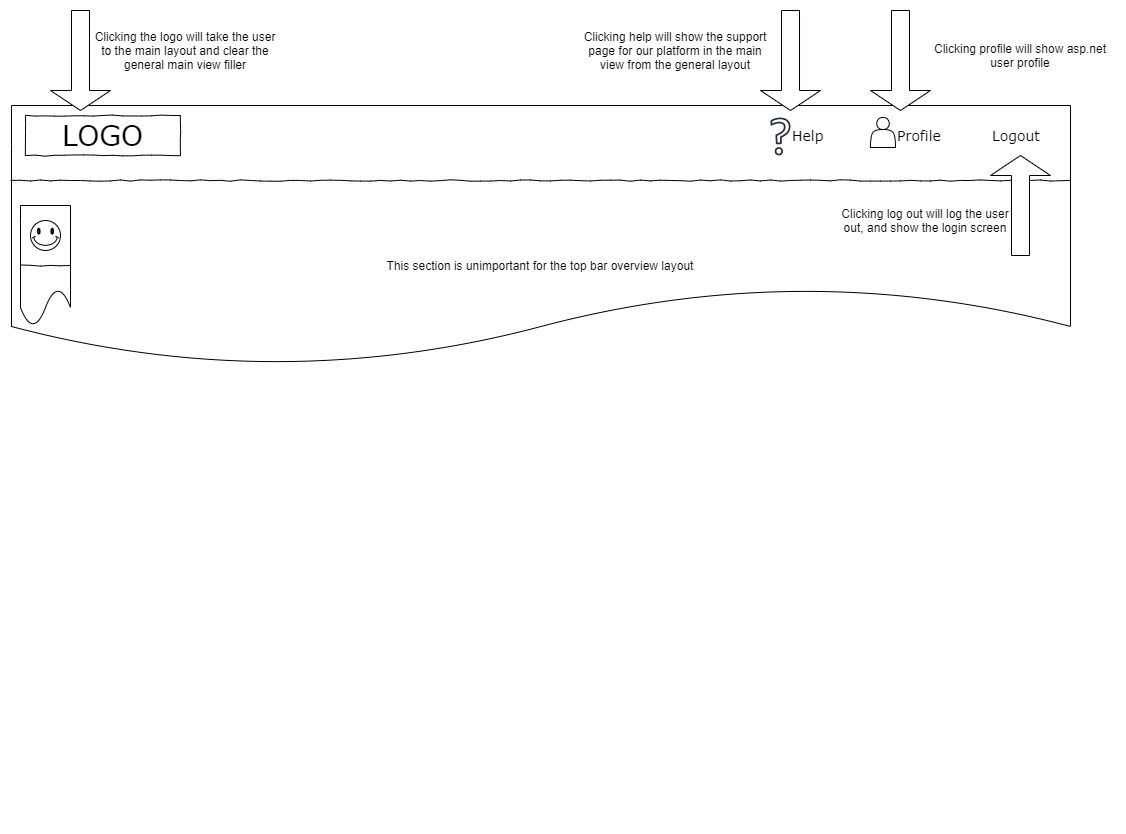

The diagram above was exported from draw.io. Its source (the exported page's mxGraphModel, read from the mxfile embedded in the PNG):
<mxGraphModel dx="1068" dy="748" grid="1" gridSize="10" guides="1" tooltips="1" connect="1" arrows="1" fold="1" page="1" pageScale="1" pageWidth="1100" pageHeight="850" background="#ffffff" math="0" shadow="0">
  <root>
    <mxCell id="0" />
    <mxCell id="1" parent="0" />
    <mxCell id="agrVSo3ocUeCgy0Wscb7-1" value="" style="shape=document;whiteSpace=wrap;html=1;boundedLbl=1;" parent="1" vertex="1">
      <mxGeometry x="21" y="860" width="1059" height="260" as="geometry" />
    </mxCell>
    <mxCell id="agrVSo3ocUeCgy0Wscb7-2" value="" style="shape=document;whiteSpace=wrap;html=1;boundedLbl=1;" parent="1" vertex="1">
      <mxGeometry x="30" y="960" width="50" height="120" as="geometry" />
    </mxCell>
    <mxCell id="11eux12LOQPgP8-3jukl-23" value="LOGO" style="whiteSpace=wrap;html=1;rounded=0;shadow=0;labelBackgroundColor=none;strokeWidth=1;fontFamily=Verdana;fontSize=28;align=center;comic=1;" parent="1" vertex="1">
      <mxGeometry x="35" y="870" width="155" height="40" as="geometry" />
    </mxCell>
    <mxCell id="11eux12LOQPgP8-3jukl-24" value="Profile" style="text;html=1;points=[];align=left;verticalAlign=top;spacingTop=-4;fontSize=14;fontFamily=Verdana" parent="1" vertex="1">
      <mxGeometry x="905" y="880" width="60" height="20" as="geometry" />
    </mxCell>
    <mxCell id="11eux12LOQPgP8-3jukl-25" value="Logout" style="text;html=1;points=[];align=left;verticalAlign=top;spacingTop=-4;fontSize=14;fontFamily=Verdana" parent="1" vertex="1">
      <mxGeometry x="1000" y="880" width="60" height="20" as="geometry" />
    </mxCell>
    <mxCell id="11eux12LOQPgP8-3jukl-27" value="" style="line;strokeWidth=1;html=1;rounded=0;shadow=0;labelBackgroundColor=none;fillColor=none;fontFamily=Verdana;fontSize=14;fontColor=#000000;align=center;comic=1;" parent="1" vertex="1">
      <mxGeometry x="20" y="930" width="1060" height="10" as="geometry" />
    </mxCell>
    <mxCell id="11eux12LOQPgP8-3jukl-48" value="" style="verticalLabelPosition=bottom;verticalAlign=top;html=1;shape=mxgraph.basic.smiley" parent="1" vertex="1">
      <mxGeometry x="40" y="975" width="30" height="30" as="geometry" />
    </mxCell>
    <mxCell id="11eux12LOQPgP8-3jukl-56" style="edgeStyle=orthogonalEdgeStyle;rounded=0;orthogonalLoop=1;jettySize=auto;html=1;exitX=0.5;exitY=1;exitDx=0;exitDy=0;" parent="1" edge="1">
      <mxGeometry relative="1" as="geometry">
        <mxPoint x="551" y="1570" as="sourcePoint" />
        <mxPoint x="551" y="1570" as="targetPoint" />
      </mxGeometry>
    </mxCell>
    <mxCell id="11eux12LOQPgP8-3jukl-57" value="Help" style="text;html=1;points=[];align=left;verticalAlign=top;spacingTop=-4;fontSize=14;fontFamily=Verdana" parent="1" vertex="1">
      <mxGeometry x="800" y="880" width="60" height="20" as="geometry" />
    </mxCell>
    <mxCell id="11eux12LOQPgP8-3jukl-58" value="" style="sketch=0;outlineConnect=0;fontColor=#232F3E;gradientColor=none;fillColor=#232F3E;strokeColor=none;dashed=0;verticalLabelPosition=bottom;verticalAlign=top;align=center;html=1;fontSize=12;fontStyle=0;aspect=fixed;pointerEvents=1;shape=mxgraph.aws4.question;" parent="1" vertex="1">
      <mxGeometry x="780.03" y="872" width="19.97" height="38" as="geometry" />
    </mxCell>
    <mxCell id="11eux12LOQPgP8-3jukl-59" value="" style="shape=actor;whiteSpace=wrap;html=1;" parent="1" vertex="1">
      <mxGeometry x="880" y="872" width="25" height="30" as="geometry" />
    </mxCell>
    <mxCell id="11eux12LOQPgP8-3jukl-66" value="This section is unimportant for the top bar overview layout" style="text;html=1;strokeColor=none;fillColor=none;align=center;verticalAlign=middle;whiteSpace=wrap;rounded=0;" parent="1" vertex="1">
      <mxGeometry x="390" y="1000.5" width="320" height="39" as="geometry" />
    </mxCell>
    <mxCell id="8MLmgprm4ApJijjYlU4C-1" value="" style="line;strokeWidth=1;html=1;rounded=0;shadow=0;labelBackgroundColor=none;fillColor=none;fontFamily=Verdana;fontSize=14;fontColor=#000000;align=center;comic=1;" parent="1" vertex="1">
      <mxGeometry x="30" y="1015" width="50" height="10" as="geometry" />
    </mxCell>
    <mxCell id="8MLmgprm4ApJijjYlU4C-4" value="Clicking help will show the support page for our platform in the main view from the general layout" style="text;html=1;strokeColor=none;fillColor=none;align=center;verticalAlign=middle;whiteSpace=wrap;rounded=0;" parent="1" vertex="1">
      <mxGeometry x="590.03" y="770" width="190" height="70" as="geometry" />
    </mxCell>
    <mxCell id="yU5Lpswqs8E7SCSswwPH-19" value="" style="shape=singleArrow;whiteSpace=wrap;html=1;direction=south;" parent="1" vertex="1">
      <mxGeometry x="880" y="765" width="60" height="100" as="geometry" />
    </mxCell>
    <mxCell id="agrVSo3ocUeCgy0Wscb7-3" value="" style="shape=singleArrow;whiteSpace=wrap;html=1;direction=south;" parent="1" vertex="1">
      <mxGeometry x="770.01" y="765" width="60" height="100" as="geometry" />
    </mxCell>
    <mxCell id="agrVSo3ocUeCgy0Wscb7-4" value="Clicking profile will show asp.net user profile" style="text;html=1;strokeColor=none;fillColor=none;align=center;verticalAlign=middle;whiteSpace=wrap;rounded=0;" parent="1" vertex="1">
      <mxGeometry x="935" y="775" width="190" height="70" as="geometry" />
    </mxCell>
    <mxCell id="agrVSo3ocUeCgy0Wscb7-5" value="" style="shape=singleArrow;whiteSpace=wrap;html=1;direction=north;" parent="1" vertex="1">
      <mxGeometry x="1000" y="910" width="60" height="100" as="geometry" />
    </mxCell>
    <mxCell id="agrVSo3ocUeCgy0Wscb7-6" value="Clicking log out will log the user out, and show the login screen" style="text;html=1;strokeColor=none;fillColor=none;align=center;verticalAlign=middle;whiteSpace=wrap;rounded=0;" parent="1" vertex="1">
      <mxGeometry x="840" y="940" width="190" height="70" as="geometry" />
    </mxCell>
    <mxCell id="agrVSo3ocUeCgy0Wscb7-7" value="" style="shape=singleArrow;whiteSpace=wrap;html=1;direction=south;" parent="1" vertex="1">
      <mxGeometry x="60" y="765" width="60" height="100" as="geometry" />
    </mxCell>
    <mxCell id="agrVSo3ocUeCgy0Wscb7-8" value="Clicking the logo will take the user to the main layout and clear the general main view filler" style="text;html=1;strokeColor=none;fillColor=none;align=center;verticalAlign=middle;whiteSpace=wrap;rounded=0;" parent="1" vertex="1">
      <mxGeometry x="100" y="770" width="190" height="70" as="geometry" />
    </mxCell>
  </root>
</mxGraphModel>